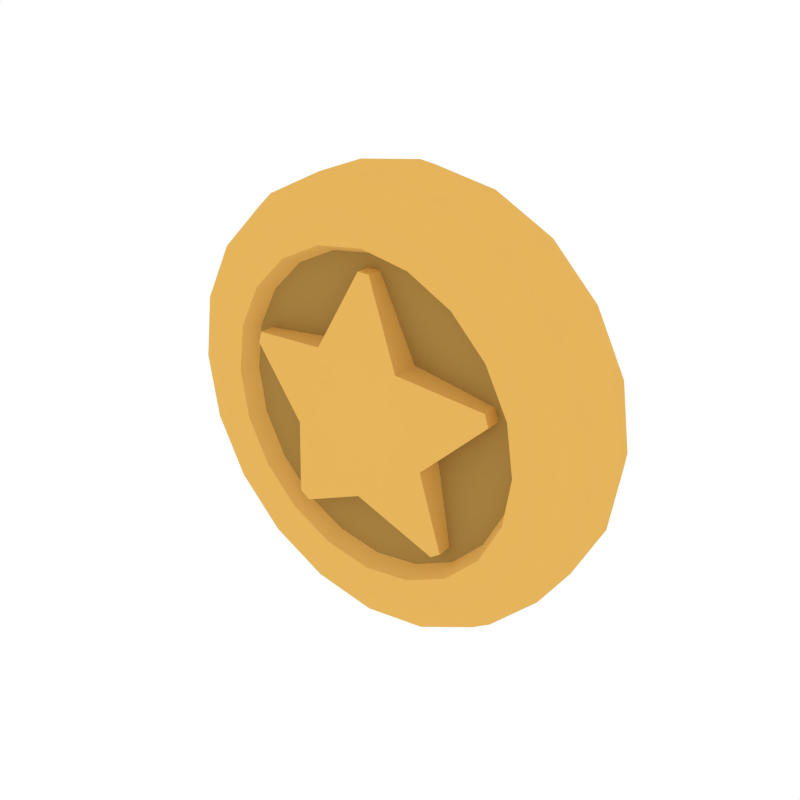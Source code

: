 # Source: Coin.blend  (saved by Blender 2.79.0; exported with 4.5.12 LTS)
import bpy
from mathutils import Matrix  # noqa: F401  (used for matrix-valued properties, if any)

bpy.ops.wm.read_factory_settings(use_empty=True)
scene = bpy.context.scene
scene.name = 'Scene'

# ---- collections
col_collection_1 = bpy.data.collections.new('Collection 1'); scene.collection.children.link(col_collection_1)

# ---- materials (node trees are filled in below, after node groups)
mat_gold = bpy.data.materials.new('Gold')
mat_gold.alpha_threshold = 0.0
mat_gold.diffuse_color = (0.7874, 0.4605, 0.1079, 1.0)
mat_gold.roughness = 0.5
mat_gold_dark = bpy.data.materials.new('Gold_Dark')
mat_gold_dark.alpha_threshold = 0.0
mat_gold_dark.diffuse_color = (0.3931, 0.2327, 0.05733, 1.0)
mat_gold_dark.roughness = 0.5

# ---- node groups
ng_auto_smooth = bpy.data.node_groups.new('Auto Smooth', 'GeometryNodeTree')
_s = ng_auto_smooth.interface.new_socket(name='Geometry', in_out='OUTPUT', socket_type='NodeSocketGeometry')
_s = ng_auto_smooth.interface.new_socket(name='Geometry', in_out='INPUT', socket_type='NodeSocketGeometry')
_s = ng_auto_smooth.interface.new_socket(name='Angle', in_out='INPUT', socket_type='NodeSocketFloat')
_s.subtype = 'ANGLE'
_s.min_value = 0.0
_s.max_value = 3.142
ng_auto_smooth.is_modifier = True
_N = ng_auto_smooth.nodes; _L = ng_auto_smooth.links
n0 = _N.new('NodeGroupOutput'); n0.name = 'Group Output'; n0.location = (480, -100)
n1 = _N.new('NodeGroupInput'); n1.name = 'Group Input'; n1.location = (-420, -300)
n2 = _N.new('NodeGroupInput'); n2.name = 'Group Input.001'; n2.location = (-60, -100)
n3 = _N.new('GeometryNodeSetShadeSmooth'); n3.name = 'Set Shade Smooth'; n3.location = (120, -100)
n3.domain = 'EDGE'
n4 = _N.new('GeometryNodeSetShadeSmooth'); n4.name = 'Set Shade Smooth.001'; n4.location = (300, -100)
n5 = _N.new('GeometryNodeInputMeshEdgeAngle'); n5.name = 'Edge Angle'; n5.location = (-420, -220)
n6 = _N.new('GeometryNodeInputEdgeSmooth'); n6.name = 'Is Edge Smooth'; n6.location = (-60, -160)
n7 = _N.new('GeometryNodeInputShadeSmooth'); n7.name = 'Is Face Smooth'; n7.location = (-240, -340)
n8 = _N.new('FunctionNodeBooleanMath'); n8.name = 'Boolean Math'; n8.location = (-60, -220)
n9 = _N.new('FunctionNodeCompare'); n9.name = 'Compare'; n9.location = (-240, -180)
n9.operation = 'LESS_EQUAL'
_L.new(n5.outputs[0], n9.inputs[0])
_L.new(n4.outputs[0], n0.inputs[0])
_L.new(n1.outputs[1], n9.inputs[1])
_L.new(n9.outputs[0], n8.inputs[0])
_L.new(n7.outputs[0], n8.inputs[1])
_L.new(n2.outputs[0], n3.inputs[0])
_L.new(n6.outputs[0], n3.inputs[1])
_L.new(n3.outputs[0], n4.inputs[0])
_L.new(n8.outputs[0], n3.inputs[2])
n0.is_active_output = True

# ---- material node trees

# ---- world
world_world = bpy.data.worlds.new('World'); scene.world = world_world
world_world.color = (1.0, 1.0, 1.0)
world_world.use_sun_shadow = False
world_world.sun_shadow_jitter_overblur = 0.0
world_world.cycles.sampling_method = 'NONE'
world_world.cycles.sample_map_resolution = 256

# ---- meshes
me_cylinder_012 = bpy.data.meshes.new('Cylinder.012')
me_cylinder_012.from_pydata([(0.2963, -0.1179, 0.912), (0.7758, -0.1179, 0.5636), (0.9589, -0.1179, -3.005e-08), (0.7758, -0.1179, -0.5636), (0.2963, -0.1179, -0.912), (-0.2963, -0.1179, -0.912), (-0.7758, -0.1179, -0.5636), (-0.9589, -0.1179, 1.502e-08), (-0.2506, -0.2358, -0.7714), (-0.7758, -0.1179, 0.5636), (-0.2963, -0.1179, 0.912), (0.205, -0.1475, -0.6309), (0.2506, -0.2358, -0.7714), (0.6562, -0.2358, -0.4768), (0.2506, -0.2358, 0.7714), (0.8111, -0.2358, -3.38e-08), (0.6562, -0.2358, 0.4768), (-0.2506, -0.2358, 0.7714), (-0.6562, -0.2358, 0.4768), (-0.8111, -0.2358, 3.756e-09), (-0.6562, -0.2358, -0.4768), (0.5366, -0.1475, 0.3899), (-0.5366, -0.1475, 0.3899), (-0.205, -0.1475, -0.6309), (0.6633, -0.1475, -3.756e-08), (-0.205, -0.1475, 0.6309), (-0.5366, -0.1475, -0.3899), (0.5366, -0.1475, -0.3899), (0.205, -0.1475, 0.6309), (-0.6633, -0.1475, -7.512e-09), (0.2849, -0.2064, 0.8768), (3.756e-08, -0.1179, 0.9601), (0.7459, -0.2064, 0.5419), (0.9219, -0.2064, -3.099e-08), (0.7459, -0.2064, -0.5419), (0.2849, -0.2064, -0.8768), (-0.2849, -0.2064, -0.8768), (-0.7459, -0.2064, -0.5419), (-0.9219, -0.2064, 1.221e-08), (-0.7459, -0.2064, 0.5419), (-0.2849, -0.2064, 0.8768), (0.2164, -0.2201, 0.666), (0.5665, -0.2201, 0.4116), (0.7003, -0.2201, -3.662e-08), (0.5665, -0.2201, -0.4116), (0.2164, -0.2201, -0.666), (-0.2164, -0.2201, -0.666), (-0.5665, -0.2201, -0.4116), (-0.7003, -0.2201, -4.695e-09), (-0.5665, -0.2201, 0.4116), (-0.2164, -0.2201, 0.666), (-7.136e-08, -0.2358, -0.8121), (-0.4774, -0.2358, -0.657), (0.4774, -0.2358, -0.657), (0.7724, -0.2358, -0.251), (3.005e-08, -0.2358, 0.8121), (0.4774, -0.2358, 0.657), (0.7724, -0.2358, 0.251), (-0.4774, -0.2358, 0.657), (-0.7724, -0.2358, 0.251), (-0.7724, -0.2358, -0.251), (0.3904, -0.1475, -0.5373), (-6.01e-08, -0.1475, -0.6642), (0.3904, -0.1475, 0.5373), (0.6317, -0.1475, 0.2052), (-0.6317, -0.1475, 0.2052), (-0.3904, -0.1475, 0.5373), (-0.3904, -0.1475, -0.5373), (0.6317, -0.1475, -0.2052), (2.629e-08, -0.1475, 0.6642), (-0.6317, -0.1475, -0.2052), (0.5643, -0.1179, 0.7767), (0.9131, -0.1179, 0.2967), (0.9131, -0.1179, -0.2967), (0.5643, -0.1179, -0.7767), (-9.765e-08, -0.1179, -0.9601), (-0.5643, -0.1179, -0.7767), (-0.9131, -0.1179, -0.2967), (-0.9131, -0.1179, 0.2967), (-0.5643, -0.1179, 0.7767), (3.58e-08, -0.2064, 0.9231), (0.5426, -0.2064, 0.7468), (0.8779, -0.2064, 0.2853), (0.8779, -0.2064, -0.2853), (0.5426, -0.2064, -0.7468), (-8.614e-08, -0.2064, -0.9231), (-0.5426, -0.2064, -0.7468), (-0.8779, -0.2064, -0.2853), (-0.8779, -0.2064, 0.2853), (-0.5426, -0.2064, 0.7468), (0.4121, -0.2201, 0.5672), (2.827e-08, -0.2201, 0.7011), (0.6668, -0.2201, 0.2167), (0.6668, -0.2201, -0.2167), (0.4121, -0.2201, -0.5672), (-6.224e-08, -0.2201, -0.7011), (-0.4121, -0.2201, -0.5672), (-0.6668, -0.2201, -0.2167), (-0.6668, -0.2201, 0.2167), (-0.4121, -0.2201, 0.5672), (0.2963, 0.1179, 0.912), (0.7758, 0.1179, 0.5636), (0.9589, 0.1179, -3.005e-08), (0.7758, 0.1179, -0.5636), (0.2963, 0.1179, -0.912), (-0.2963, 0.1179, -0.912), (-0.7758, 0.1179, -0.5636), (-0.9589, 0.1179, 1.502e-08), (-0.2506, 0.2358, -0.7714), (-0.7758, 0.1179, 0.5636), (-0.2963, 0.1179, 0.912), (0.205, 0.1475, -0.6309), (0.2506, 0.2358, -0.7714), (0.6562, 0.2358, -0.4768), (0.2506, 0.2358, 0.7714), (0.8111, 0.2358, -3.38e-08), (0.6562, 0.2358, 0.4768), (-0.2506, 0.2358, 0.7714), (-0.6562, 0.2358, 0.4768), (-0.8111, 0.2358, 3.756e-09), (-0.6562, 0.2358, -0.4768), (0.5366, 0.1475, 0.3899), (-0.5366, 0.1475, 0.3899), (-0.205, 0.1475, -0.6309), (0.6633, 0.1475, -3.756e-08), (-0.205, 0.1475, 0.6309), (-0.5366, 0.1475, -0.3899), (0.5366, 0.1475, -0.3899), (0.205, 0.1475, 0.6309), (-0.6633, 0.1475, -7.512e-09), (0.2849, 0.2064, 0.8768), (3.756e-08, 0.1179, 0.9601), (0.7459, 0.2064, 0.5419), (0.9219, 0.2064, -3.099e-08), (0.7459, 0.2064, -0.5419), (0.2849, 0.2064, -0.8768), (-0.2849, 0.2064, -0.8768), (-0.7459, 0.2064, -0.5419), (-0.9219, 0.2064, 1.221e-08), (-0.7459, 0.2064, 0.5419), (-0.2849, 0.2064, 0.8768), (0.2164, 0.2201, 0.666), (0.5665, 0.2201, 0.4116), (0.7003, 0.2201, -3.662e-08), (0.5665, 0.2201, -0.4116), (0.2164, 0.2201, -0.666), (-0.2164, 0.2201, -0.666), (-0.5665, 0.2201, -0.4116), (-0.7003, 0.2201, -4.695e-09), (-0.5665, 0.2201, 0.4116), (-0.2164, 0.2201, 0.666), (-7.136e-08, 0.2358, -0.8121), (-0.4774, 0.2358, -0.657), (0.4774, 0.2358, -0.657), (0.7724, 0.2358, -0.251), (3.005e-08, 0.2358, 0.8121), (0.4774, 0.2358, 0.657), (0.7724, 0.2358, 0.251), (-0.4774, 0.2358, 0.657), (-0.7724, 0.2358, 0.251), (-0.7724, 0.2358, -0.251), (0.3904, 0.1475, -0.5373), (-6.01e-08, 0.1475, -0.6642), (0.3904, 0.1475, 0.5373), (0.6317, 0.1475, 0.2052), (-0.6317, 0.1475, 0.2052), (-0.3904, 0.1475, 0.5373), (-0.3904, 0.1475, -0.5373), (0.6317, 0.1475, -0.2052), (2.629e-08, 0.1475, 0.6642), (-0.6317, 0.1475, -0.2052), (0.5643, 0.1179, 0.7767), (0.9131, 0.1179, 0.2967), (0.9131, 0.1179, -0.2967), (0.5643, 0.1179, -0.7767), (-9.765e-08, 0.1179, -0.9601), (-0.5643, 0.1179, -0.7767), (-0.9131, 0.1179, -0.2967), (-0.9131, 0.1179, 0.2967), (-0.5643, 0.1179, 0.7767), (3.58e-08, 0.2064, 0.9231), (0.5426, 0.2064, 0.7468), (0.8779, 0.2064, 0.2853), (0.8779, 0.2064, -0.2853), (0.5426, 0.2064, -0.7468), (-8.614e-08, 0.2064, -0.9231), (-0.5426, 0.2064, -0.7468), (-0.8779, 0.2064, -0.2853), (-0.8779, 0.2064, 0.2853), (-0.5426, 0.2064, 0.7468), (0.4121, 0.2201, 0.5672), (2.827e-08, 0.2201, 0.7011), (0.6668, 0.2201, 0.2167), (0.6668, 0.2201, -0.2167), (0.4121, 0.2201, -0.5672), (-6.224e-08, 0.2201, -0.7011), (-0.4121, 0.2201, -0.5672), (-0.6668, 0.2201, -0.2167), (-0.6668, 0.2201, 0.2167), (-0.4121, 0.2201, 0.5672), (-1.092e-07, 0.2617, -0.3302), (-1.092e-07, -0.2617, -0.3302), (-0.314, 0.2617, -0.102), (-0.314, -0.2617, -0.102), (-0.1941, 0.2617, 0.2671), (-0.1941, -0.2617, 0.2671), (0.1941, 0.2617, 0.2671), (0.1941, -0.2617, 0.2671), (0.314, 0.2617, -0.102), (0.314, -0.2617, -0.102), (-0.02733, -0.2111, 0.6043), (-0.02733, 0.2111, 0.6043), (0.02734, 0.2111, 0.6043), (0.02734, -0.2111, 0.6043), (-0.5832, -0.2111, 0.1607), (-0.5832, 0.2111, 0.1607), (-0.5663, 0.2111, 0.2127), (-0.5663, -0.2111, 0.2127), (0.5663, -0.2111, 0.2127), (0.5663, 0.2111, 0.2127), (0.5832, 0.2111, 0.1607), (0.5832, -0.2111, 0.1607), (0.3331, 0.2111, -0.505), (0.3331, -0.2111, -0.505), (0.3773, -0.2111, -0.4728), (0.3773, 0.2111, -0.4728), (-0.3331, 0.2111, -0.505), (-0.3773, 0.2111, -0.4728), (-0.3773, -0.2111, -0.4728), (-0.3331, -0.2111, -0.505)], [], [(100, 0, 71, 171), (0, 31, 80, 30), (0, 30, 81, 71), (101, 1, 72, 172), (1, 71, 81, 32), (1, 32, 82, 72), (100, 131, 31, 0), (102, 2, 73, 173), (2, 72, 82, 33), (2, 33, 83, 73), (101, 171, 71, 1), (103, 3, 74, 174), (3, 73, 83, 34), (3, 34, 84, 74), (102, 172, 72, 2), (104, 4, 75, 175), (4, 74, 84, 35), (4, 35, 85, 75), (103, 173, 73, 3), (105, 5, 76, 176), (5, 75, 85, 36), (5, 36, 86, 76), (104, 174, 74, 4), (106, 6, 77, 177), (6, 76, 86, 37), (6, 37, 87, 77), (105, 175, 75, 5), (107, 7, 78, 178), (7, 77, 87, 38), (7, 38, 88, 78), (106, 176, 76, 6), (8, 52, 86, 36), (8, 36, 85, 51), (8, 51, 95, 46), (8, 46, 96, 52), (109, 9, 79, 179), (9, 78, 88, 39), (9, 39, 89, 79), (107, 177, 77, 7), (110, 10, 31, 131), (10, 79, 89, 40), (10, 40, 80, 31), (109, 178, 78, 9), (11, 62, 95, 45), (11, 45, 94, 61), (12, 51, 85, 35), (12, 35, 84, 53), (12, 53, 94, 45), (12, 45, 95, 51), (13, 53, 84, 34), (13, 34, 83, 54), (13, 54, 93, 44), (13, 44, 94, 53), (14, 56, 81, 30), (14, 30, 80, 55), (14, 55, 91, 41), (14, 41, 90, 56), (15, 54, 83, 33), (15, 33, 82, 57), (15, 57, 92, 43), (15, 43, 93, 54), (16, 57, 82, 32), (16, 32, 81, 56), (16, 56, 90, 42), (16, 42, 92, 57), (17, 55, 80, 40), (17, 40, 89, 58), (17, 58, 99, 50), (17, 50, 91, 55), (18, 58, 89, 39), (18, 39, 88, 59), (18, 59, 98, 49), (18, 49, 99, 58), (19, 59, 88, 38), (19, 38, 87, 60), (19, 60, 97, 48), (19, 48, 98, 59), (20, 60, 87, 37), (20, 37, 86, 52), (20, 52, 96, 47), (20, 47, 97, 60), (11, 61, 27, 68, 24, 64, 21, 63, 28, 69, 25, 66, 22, 65, 29, 70, 26, 67, 23, 62), (21, 64, 92, 42), (21, 42, 90, 63), (22, 66, 99, 49), (22, 49, 98, 65), (23, 67, 96, 46), (23, 46, 95, 62), (24, 68, 93, 43), (24, 43, 92, 64), (25, 69, 91, 50), (25, 50, 99, 66), (26, 70, 97, 47), (26, 47, 96, 67), (27, 61, 94, 44), (27, 44, 93, 68), (28, 63, 90, 41), (28, 41, 91, 69), (29, 65, 98, 48), (29, 48, 97, 70), (100, 130, 180, 131), (100, 171, 181, 130), (101, 132, 181, 171), (101, 172, 182, 132), (102, 133, 182, 172), (102, 173, 183, 133), (103, 134, 183, 173), (103, 174, 184, 134), (104, 135, 184, 174), (104, 175, 185, 135), (105, 136, 185, 175), (105, 176, 186, 136), (106, 137, 186, 176), (106, 177, 187, 137), (107, 138, 187, 177), (107, 178, 188, 138), (108, 136, 186, 152), (108, 151, 185, 136), (108, 146, 195, 151), (108, 152, 196, 146), (109, 139, 188, 178), (109, 179, 189, 139), (110, 140, 189, 179), (110, 131, 180, 140), (111, 145, 195, 162), (111, 161, 194, 145), (112, 135, 185, 151), (112, 153, 184, 135), (112, 145, 194, 153), (112, 151, 195, 145), (113, 134, 184, 153), (113, 154, 183, 134), (113, 144, 193, 154), (113, 153, 194, 144), (114, 130, 181, 156), (114, 155, 180, 130), (114, 141, 191, 155), (114, 156, 190, 141), (115, 133, 183, 154), (115, 157, 182, 133), (115, 143, 192, 157), (115, 154, 193, 143), (116, 132, 182, 157), (116, 156, 181, 132), (116, 142, 190, 156), (116, 157, 192, 142), (117, 140, 180, 155), (117, 158, 189, 140), (117, 150, 199, 158), (117, 155, 191, 150), (118, 139, 189, 158), (118, 159, 188, 139), (118, 149, 198, 159), (118, 158, 199, 149), (119, 138, 188, 159), (119, 160, 187, 138), (119, 148, 197, 160), (119, 159, 198, 148), (120, 137, 187, 160), (120, 152, 186, 137), (120, 147, 196, 152), (120, 160, 197, 147), (111, 162, 123, 167, 126, 170, 129, 165, 122, 166, 125, 169, 128, 163, 121, 164, 124, 168, 127, 161), (121, 142, 192, 164), (121, 163, 190, 142), (122, 149, 199, 166), (122, 165, 198, 149), (123, 146, 196, 167), (123, 162, 195, 146), (124, 143, 193, 168), (124, 164, 192, 143), (125, 150, 191, 169), (125, 166, 199, 150), (126, 147, 197, 170), (126, 167, 196, 147), (127, 144, 194, 161), (127, 168, 193, 144), (128, 141, 190, 163), (128, 169, 191, 141), (129, 148, 198, 165), (129, 170, 197, 148), (110, 179, 79, 10), (203, 202, 227, 228), (202, 203, 214, 215), (205, 207, 213, 210), (203, 201, 209, 207, 205), (209, 208, 220, 221), (209, 201, 223, 224), (200, 202, 204, 206, 208), (211, 210, 213, 212), (204, 205, 210, 211), (207, 206, 212, 213), (206, 204, 211, 212), (215, 214, 217, 216), (205, 204, 216, 217), (204, 202, 215, 216), (203, 205, 217, 214), (219, 218, 221, 220), (208, 206, 219, 220), (207, 209, 221, 218), (206, 207, 218, 219), (225, 224, 223, 222), (208, 209, 224, 225), (201, 200, 222, 223), (200, 208, 225, 222), (226, 229, 228, 227), (201, 203, 228, 229), (200, 201, 229, 226), (202, 200, 226, 227)])
me_cylinder_012.polygons.foreach_set('use_smooth', [True] * 209)
me_cylinder_012.polygons.foreach_set('material_index', [0, 0, 0, 0, 0, 0, 0, 0, 0, 0, 0, 0, 0, 0, 0, 0, 0, 0, 0, 0, 0, 0, 0, 0, 0, 0, 0, 0, 0, 0, 0, 0, 0, 0, 0, 0, 0, 0, 0, 0, 0, 0, 0, 0, 0, 0, 0, 0, 0, 0, 0, 0, 0, 0, 0, 0, 0, 0, 0, 0, 0, 0, 0, 0, 0, 0, 0, 0, 0, 0, 0, 0, 0, 0, 0, 0, 0, 0, 0, 0, 0, 1, 0, 0, 0, 0, 0, 0, 0, 0, 0, 0, 0, 0, 0, 0, 0, 0, 0, 0, 0, 0, 0, 0, 0, 0, 0, 0, 0, 0, 0, 0, 0, 0, 0, 0, 0, 0, 0, 0, 0, 0, 0, 0, 0, 0, 0, 0, 0, 0, 0, 0, 0, 0, 0, 0, 0, 0, 0, 0, 0, 0, 0, 0, 0, 0, 0, 0, 0, 0, 0, 0, 0, 0, 0, 0, 0, 0, 0, 0, 0, 0, 1, 0, 0, 0, 0, 0, 0, 0, 0, 0, 0, 0, 0, 0, 0, 0, 0, 0, 0, 0, 0, 0, 0, 0, 0, 0, 0, 0, 0, 0, 0, 0, 0, 0, 0, 0, 0, 0, 0, 0, 0, 0, 0, 0, 0, 0, 0])
me_cylinder_012.materials.append(mat_gold)
me_cylinder_012.materials.append(mat_gold_dark)
me_cylinder_012.use_remesh_preserve_volume = False
me_cylinder_012.use_remesh_preserve_attributes = False
me_cylinder_012.use_mirror_vertex_groups = False
me_cylinder_012.update()

# ---- objects
ob_coin = bpy.data.objects.new('Coin', me_cylinder_012)

# ---- transforms, parenting, visibility, modifiers, constraints
ob_coin.location = (0.0, 0.0, 0.0)
ob_coin.lineart.crease_threshold = 0.0
_m = ob_coin.modifiers.new('Auto Smooth', 'NODES')
_m.node_group = ng_auto_smooth
_gi = [s.identifier for s in ng_auto_smooth.interface.items_tree if s.item_type == 'SOCKET' and s.in_out == 'INPUT']
_m[_gi[1]] = 0.5236  # Angle

# ---- collection membership
col_collection_1.objects.link(ob_coin)

# ---- scene / render settings (as saved in the file)
scene.frame_start = 1; scene.frame_end = 250; scene.frame_set(0)
scene.render.engine = 'CYCLES'
scene.render.resolution_x = 1000
scene.render.resolution_y = 1000
scene.render.dither_intensity = 0.0
scene.cycles.samples = 200
scene.cycles.sampling_pattern = 'TABULATED_SOBOL'
scene.cycles.light_sampling_threshold = 0.0
scene.cycles.use_adaptive_sampling = False
scene.cycles.use_light_tree = False
scene.cycles.caustics_reflective = False
scene.cycles.caustics_refractive = False
scene.cycles.blur_glossy = 0.0
scene.cycles.max_bounces = 2
scene.cycles.pixel_filter_type = 'GAUSSIAN'
scene.cycles.sample_clamp_indirect = 0.0
scene.view_settings.view_transform = 'Standard'
bpy.context.view_layer.update()

# ---- added for rendering (the .blend has no active camera): camera
cam_auto = bpy.data.cameras.new('AutoCamera')
cam_auto.lens = 50.0
cam_auto.sensor_width = 36.0
cam_auto.clip_end = 1000.0
ob_auto_camera = bpy.data.objects.new('AutoCamera', cam_auto)
scene.collection.objects.link(ob_auto_camera)
ob_auto_camera.location = (2.5572, -3.06864, 2.04576)
ob_auto_camera.rotation_euler = (1.09748, -7.21219e-08, 0.694738)
scene.camera = ob_auto_camera
bpy.context.view_layer.update()
